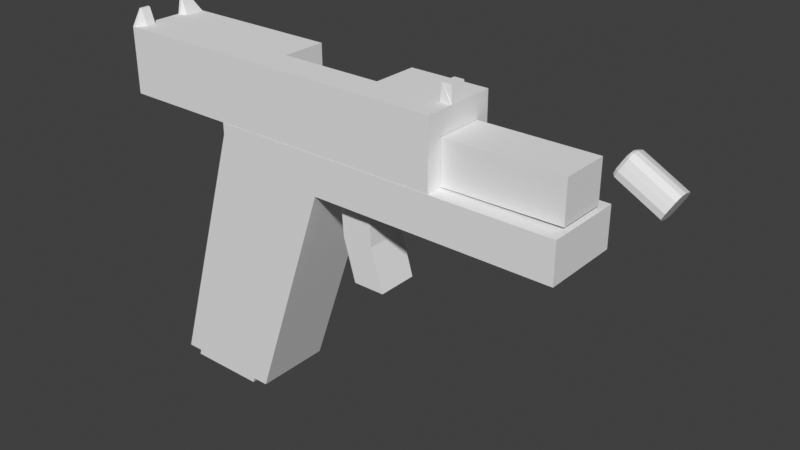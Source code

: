 # Source: bron1.blend  (saved by Blender 3.6.13; exported with 4.5.12 LTS)
import bpy
from mathutils import Matrix  # noqa: F401  (used for matrix-valued properties, if any)

bpy.ops.wm.read_factory_settings(use_empty=True)
scene = bpy.context.scene
scene.name = 'Scene'

# ---- world
world_world = bpy.data.worlds.new('World'); scene.world = world_world
world_world.use_nodes = True; world_world.node_tree.nodes.clear()
_N = world_world.node_tree.nodes; _L = world_world.node_tree.links
n0 = _N.new('ShaderNodeOutputWorld'); n0.name = 'World Output'; n0.location = (300, 300)
n1 = _N.new('ShaderNodeBackground'); n1.name = 'Background'; n1.location = (10, 300)
n1.inputs[0].default_value = (0.05088, 0.05088, 0.05088, 1.0)
_L.new(n1.outputs[0], n0.inputs[0])
n0.is_active_output = True
world_world.color = (0.05088, 0.05088, 0.05088)
world_world.use_sun_shadow = False
world_world.sun_shadow_jitter_overblur = 0.0

# ---- meshes
me_kostka_001 = bpy.data.meshes.new('Kostka.001')
me_kostka_001.from_pydata([(-0.2873, -0.04271, -0.1431), (-0.2007, -0.04271, 0.1419), (-0.2873, 0.04272, -0.1431), (-0.2007, 0.04272, 0.1419), (-0.1637, -0.04271, -0.1431), (-0.07712, -0.04271, 0.1111), (-0.1637, 0.04272, -0.1431), (-0.07712, 0.04272, 0.1111), (-0.2007, -0.04271, 0.1545), (-0.2007, 0.04272, 0.1545), (0.1885, 0.04272, 0.1111), (0.1885, -0.04271, 0.1111), (0.1885, 0.04272, 0.1545), (0.1885, -0.04271, 0.1545), (0.1847, -0.02535, 0.2025), (-0.1972, -0.02093, 0.1988), (0.1847, -0.02535, 0.1577), (-0.1972, -0.02093, 0.1536), (0.1847, 0.02764, 0.2025), (-0.1972, 0.02321, 0.1988), (0.1847, 0.02764, 0.1577), (-0.1972, 0.02321, 0.1536), (-0.01936, -0.02427, 0.2019), (-0.1341, -0.02129, 0.1991), (-0.1341, -0.02129, 0.1546), (-0.01936, -0.02427, 0.1541), (-0.1341, 0.02358, 0.1546), (-0.01936, 0.02655, 0.1541), (-0.1341, 0.02358, 0.1991), (-0.01936, 0.02655, 0.2019)], [], [(2, 3, 7, 6), (5, 4, 6, 7), (4, 5, 1, 0), (6, 4, 0, 2), (3, 1, 8, 9), (11, 13, 8, 1, 5), (12, 10, 7, 3, 9), (1, 3, 2, 0), (11, 10, 12, 13), (5, 7, 10, 11), (12, 9, 8, 13), (15, 17, 24, 23), (25, 16, 14, 22), (17, 21, 26, 24), (27, 20, 16, 25), (21, 19, 28, 26), (29, 18, 20, 27), (19, 15, 23, 28), (22, 14, 18, 29), (16, 20, 18, 14), (21, 17, 15, 19), (22, 29, 27, 25), (23, 24, 26, 28)])
_uv = me_kostka_001.uv_layers.new(name='MapaUV')
_uv.uv.foreach_set('vector', [0.375, 0.25, 0.625, 0.25, 0.625, 0.5, 0.375, 0.5, 0.625, 0.75, 0.375, 0.75, 0.375, 0.5, 0.625, 0.5, 0.375, 0.75, 0.625, 0.75, 0.625, 1.0, 0.375, 1.0, 0.375, 0.5, 0.375, 0.75, 0.125, 0.75, 0.125, 0.5, 0.625, 0.25, 0.625, 0.0, 0.625, 0.0, 0.625, 0.25, 0.625, 0.75, 0.625, 0.75, 0.625, 1.0, 0.625, 1.0, 0.625, 0.75, 0.625, 0.5, 0.625, 0.5, 0.625, 0.5, 0.625, 0.25, 0.625, 0.25, 0.625, 0.0, 0.625, 0.25, 0.375, 0.25, 0.375, 0.0, 0.625, 0.75, 0.625, 0.5, 0.625, 0.5, 0.625, 0.75, 0.625, 0.75, 0.625, 0.5, 0.625, 0.5, 0.625, 0.75, 0.625, 0.5, 0.875, 0.5, 0.875, 0.75, 0.625, 0.75, 0.625, 0.0, 0.625, 0.25, 0.5812, 0.25, 0.5812, 0.0, 0.5096, 0.25, 0.375, 0.25, 0.375, 0.0, 0.5096, 0.0, 0.625, 0.25, 0.625, 0.5, 0.5812, 0.5, 0.5812, 0.25, 0.5096, 0.5, 0.375, 0.5, 0.375, 0.25, 0.5096, 0.25, 0.625, 0.5, 0.625, 0.75, 0.5812, 0.75, 0.5812, 0.5, 0.5096, 0.75, 0.375, 0.75, 0.375, 0.5, 0.5096, 0.5, 0.625, 0.75, 0.625, 1.0, 0.5812, 1.0, 0.5812, 0.75, 0.5096, 1.0, 0.375, 1.0, 0.375, 0.75, 0.5096, 0.75, 0.125, 0.5, 0.375, 0.5, 0.375, 0.75, 0.125, 0.75, 0.625, 0.5, 0.875, 0.5, 0.875, 0.75, 0.625, 0.75, 0.559, 0.231, 0.559, 0.1645, 0.6216, 0.1645, 0.6216, 0.231, 0.559, 0.519, 0.625, 0.519, 0.625, 0.5855, 0.559, 0.5855])
me_kostka_001.update()
me_kostka_004 = bpy.data.meshes.new('Kostka.004')
me_kostka_004.from_pydata([(-0.1998, -0.04238, 0.1546), (-0.1998, -0.04238, 0.2272), (-0.1998, 0.04246, 0.1546), (-0.1998, 0.04246, 0.2272), (0.1878, -0.04238, 0.1546), (0.1878, -0.04238, 0.2272), (0.1878, 0.04246, 0.1546), (0.1878, 0.04246, 0.2272), (0.1878, 4.297e-05, 0.2272), (-0.1998, 0.02125, 0.2445), (0.1878, 0.01163, 0.2272), (-0.1998, 0.03186, 0.2445), (-0.01936, -0.02427, 0.2019), (-0.1998, -0.02117, 0.1546), (0.1878, -0.01155, 0.2272), (-0.1341, -0.02129, 0.1991), (-0.1998, -0.02117, 0.2445), (-0.1341, 0.02358, 0.1991), (-0.1998, -0.03177, 0.2445), (-0.01936, 0.02655, 0.2019), (-0.1998, -0.01747, 0.2272), (0.1878, -0.01056, 0.2272), (0.1878, 0.01065, 0.2272), (-0.1998, 0.01756, 0.2272), (0.1858, -0.00859, 0.2445), (0.1858, 0.008676, 0.2445), (0.1747, -0.01056, 0.2272), (0.1747, 0.01065, 0.2272), (0.1753, -0.00859, 0.2445), (0.1753, 0.008676, 0.2445), (-0.1967, -0.04238, 0.2272), (-0.1967, -0.02117, 0.1546), (-0.1967, 0.04246, 0.2272), (-0.1967, 0.02125, 0.2445), (-0.1967, 0.03186, 0.2445), (-0.1967, -0.02117, 0.2445), (-0.1967, -0.03177, 0.2445), (-0.1967, -0.01747, 0.2272), (-0.1967, 0.01756, 0.2272), (-0.1903, 0.04246, 0.2272), (-0.1903, 0.02125, 0.2272), (-0.1903, 0.03186, 0.2272), (-0.1903, -0.02117, 0.2272), (-0.1903, -0.03177, 0.2272), (-0.1903, -0.04238, 0.2272), (-0.1903, -0.02117, 0.1546), (0.1008, 0.04246, 0.2272), (-0.01392, 0.04246, 0.2272), (-0.01392, 0.04246, 0.169), (0.1008, 0.04246, 0.169), (-0.01392, -0.007054, 0.2272), (0.1008, -0.007054, 0.2272), (-0.1998, 0.02324, 0.1988), (-0.1998, 0.02324, 0.1546), (-0.1998, -0.02095, 0.1988), (-0.1998, -0.02095, 0.1546), (0.1878, 4.297e-05, 0.2025), (0.1878, 0.0276, 0.2025), (0.1878, 0.01491, 0.2025), (0.1878, 0.0276, 0.1575), (0.1878, -0.02531, 0.2025), (0.1878, -0.02531, 0.1575), (0.01517, 0.02673, 0.1546), (-0.1341, 0.02358, 0.1546), (-0.01936, 0.02655, 0.1546), (-0.1903, -0.021, 0.1546), (-0.1584, -0.02117, 0.1546), (-0.01936, -0.02427, 0.1546), (-0.1341, -0.02129, 0.1546), (0.01517, -0.02444, 0.1546), (-0.1967, -0.02097, 0.1546), (0.1008, 0.02716, 0.2023), (0.1008, 0.02716, 0.169), (0.1008, -0.007054, 0.2023), (-0.01392, -0.007054, 0.2019), (-0.01392, 0.02658, 0.169), (-0.01392, 0.02658, 0.2019)], [], [(23, 9, 11, 3, 2, 53, 52, 54, 55, 13, 0, 1, 18, 16, 20), (44, 30, 1, 0, 4, 5), (36, 18, 1, 30), (34, 11, 9, 33), (32, 3, 11, 34), (37, 20, 16, 35), (56, 8, 21, 14, 5, 4, 6, 7, 10, 58, 57, 59, 61, 60), (10, 22, 8, 56, 58), (35, 16, 18, 36), (33, 9, 23, 38), (10, 27, 29, 25, 22), (24, 28, 26, 14, 21), (65, 66, 45), (29, 27, 26, 28), (22, 25, 24, 21, 8), (24, 25, 29, 28), (31, 13, 55, 70), (40, 33, 38), (42, 35, 36, 43), (37, 35, 42), (39, 32, 34, 41), (41, 34, 33, 40), (20, 37, 42, 43, 44, 5, 14, 26, 27, 10, 7, 46, 51, 50, 47, 39, 41, 40, 38, 23), (43, 36, 30, 44), (45, 31, 70, 65), (46, 7, 6, 2, 3, 32, 39, 47, 48, 49), (73, 51, 46, 49, 72, 71), (74, 50, 51, 73), (48, 47, 50, 74, 76, 75), (72, 49, 48, 75), (54, 15, 68, 66, 65, 70, 55), (12, 60, 61, 69, 67), (63, 17, 52, 53), (19, 64, 62, 59, 57, 71, 72, 75, 76), (17, 15, 54, 52), (58, 56, 60, 12, 19, 76, 74, 73, 71, 57)])
_uv = me_kostka_004.uv_layers.new(name='MapaUV')
_uv.uv.foreach_set('vector', [0.625, 0.1562, 0.625, 0.1875, 0.625, 0.2188, 0.625, 0.25, 0.375, 0.25, 0.375, 0.1933, 0.5226, 0.1922, 0.5225, 0.06437, 0.375, 0.06314, 0.375, 0.0625, 0.375, 0.0, 0.625, 0.0, 0.625, 0.03125, 0.625, 0.0625, 0.625, 0.09375, 0.625, 0.9928, 0.625, 0.9969, 0.625, 1.0, 0.375, 1.0, 0.375, 0.75, 0.625, 0.75, 0.8719, 0.7188, 0.875, 0.7188, 0.875, 0.75, 0.8719, 0.75, 0.8719, 0.5312, 0.875, 0.5312, 0.875, 0.5625, 0.8719, 0.5625, 0.8719, 0.5, 0.875, 0.5, 0.875, 0.5312, 0.8719, 0.5312, 0.8719, 0.6562, 0.875, 0.6562, 0.875, 0.6875, 0.8719, 0.6875, 0.5398, 0.625, 0.625, 0.625, 0.625, 0.6562, 0.625, 0.6875, 0.625, 0.75, 0.375, 0.75, 0.375, 0.5, 0.625, 0.5, 0.625, 0.5625, 0.5398, 0.5625, 0.5398, 0.5392, 0.3849, 0.5433, 0.3849, 0.7003, 0.5398, 0.7068, 0.625, 0.5625, 0.625, 0.5938, 0.625, 0.625, 0.5398, 0.625, 0.5398, 0.5625, 0.8719, 0.6875, 0.875, 0.6875, 0.875, 0.7188, 0.8719, 0.7188, 0.8719, 0.5625, 0.875, 0.5625, 0.875, 0.5938, 0.8719, 0.5938, 0.625, 0.5625, 0.6387, 0.5938, 0.6353, 0.5938, 0.6286, 0.5938, 0.625, 0.5938, 0.6286, 0.6562, 0.6353, 0.6562, 0.6387, 0.6562, 0.625, 0.6875, 0.625, 0.6562, 0.1322, 0.687, 0.1527, 0.6875, 0.1322, 0.6875, 0.6353, 0.5938, 0.6387, 0.5938, 0.6387, 0.6562, 0.6353, 0.6562, 0.625, 0.5938, 0.6286, 0.5938, 0.6286, 0.6562, 0.625, 0.6562, 0.625, 0.625, 0.6286, 0.6562, 0.6286, 0.5938, 0.6353, 0.5938, 0.6353, 0.6562, 0.1281, 0.6875, 0.125, 0.6875, 0.125, 0.6869, 0.1281, 0.6869, 0.8678, 0.5625, 0.8719, 0.5625, 0.8719, 0.5938, 0.8678, 0.6875, 0.8719, 0.6875, 0.8719, 0.7188, 0.8678, 0.7188, 0.8719, 0.6562, 0.8719, 0.6875, 0.8678, 0.6875, 0.8678, 0.5, 0.8719, 0.5, 0.8719, 0.5312, 0.8678, 0.5312, 0.8678, 0.5312, 0.8719, 0.5312, 0.8719, 0.5625, 0.8678, 0.5625, 0.875, 0.6562, 0.8719, 0.6562, 0.8678, 0.6875, 0.8678, 0.7188, 0.8678, 0.75, 0.625, 0.75, 0.625, 0.6875, 0.6387, 0.6562, 0.6387, 0.5938, 0.625, 0.5625, 0.625, 0.5, 0.6809, 0.5, 0.6851, 0.6435, 0.7571, 0.6406, 0.7545, 0.5, 0.8678, 0.5, 0.8678, 0.5312, 0.8678, 0.5625, 0.8719, 0.5938, 0.875, 0.5938, 0.8678, 0.7188, 0.8719, 0.7188, 0.8719, 0.75, 0.8678, 0.75, 0.1322, 0.6875, 0.1281, 0.6875, 0.1281, 0.6869, 0.1322, 0.687, 0.625, 0.4441, 0.625, 0.5, 0.375, 0.5, 0.375, 0.25, 0.625, 0.25, 0.625, 0.2531, 0.625, 0.2572, 0.625, 0.3705, 0.4246, 0.3705, 0.4246, 0.4441, 0.575, 0.25, 0.5373, 0.25, 0.5373, 0.1754, 0.625, 0.1754, 0.625, 0.1985, 0.575, 0.1985, 0.5754, 0.5, 0.5373, 0.5, 0.5373, 0.25, 0.575, 0.25, 0.625, 0.5746, 0.5373, 0.5746, 0.5373, 0.5, 0.5754, 0.5, 0.5754, 0.5507, 0.625, 0.5507, 0.875, 0.5515, 0.875, 0.5746, 0.625, 0.5746, 0.625, 0.5507, 0.6222, 0.0, 0.5812, 0.0, 0.5812, 0.2499, 0.5963, 0.2479, 0.6163, 0.2454, 0.6203, 0.2449, 0.6222, 0.2447, 0.5096, 0.0, 0.3803, 0.0, 0.3803, 0.25, 0.488, 0.25, 0.5096, 0.247, 0.5812, 0.5001, 0.5812, 0.75, 0.6222, 0.75, 0.6222, 0.5053, 0.5096, 0.75, 0.5096, 0.503, 0.488, 0.5, 0.3803, 0.5, 0.3803, 0.75, 0.4346, 0.75, 0.4346, 0.5702, 0.5062, 0.5779, 0.5062, 0.75, 0.5812, 0.75, 0.5812, 1.0, 0.6222, 1.0, 0.6222, 0.75, 0.3803, 0.81, 0.3803, 0.8802, 0.3803, 1.0, 0.5096, 1.0, 0.5096, 0.75, 0.5062, 0.75, 0.5062, 0.9153, 0.4346, 0.9144, 0.4346, 0.75, 0.3803, 0.75])
me_kostka_004.materials.append(None)
me_kostka_004.update()
me_kostka_005 = bpy.data.meshes.new('Kostka.005')
me_kostka_005.from_pydata([(-0.1052, 0.0008789, 0.1957), (-0.1145, 0.0008789, 0.1782), (-0.1052, 0.01837, 0.1782), (-0.1092, 0.0008789, 0.1955), (-0.1129, 0.0008789, 0.1928), (-0.1052, 0.008405, 0.1955), (-0.1095, 0.008918, 0.1952), (-0.1128, 0.008642, 0.1926), (-0.1121, 0.01392, 0.1913), (-0.1144, 0.008405, 0.1782), (-0.1129, 0.01541, 0.1782), (-0.1144, 0.0008789, 0.1858), (-0.1142, 0.008918, 0.1863), (-0.1128, 0.01522, 0.186), (-0.1052, 0.01817, 0.1858), (-0.1052, 0.01541, 0.1928), (-0.1092, 0.01817, 0.1782), (-0.1095, 0.01784, 0.1863), (-0.1093, 0.01522, 0.1926), (-0.1052, 0.0008789, 0.1607), (-0.1052, 0.01837, 0.1782), (-0.1145, 0.0008789, 0.1782), (-0.1052, 0.008405, 0.1609), (-0.1052, 0.01541, 0.1637), (-0.1092, 0.0008789, 0.1609), (-0.1095, 0.008918, 0.1613), (-0.1093, 0.01522, 0.1639), (-0.1121, 0.01392, 0.1652), (-0.1092, 0.01817, 0.1782), (-0.1129, 0.01541, 0.1782), (-0.1052, 0.01817, 0.1707), (-0.1095, 0.01784, 0.1702), (-0.1128, 0.01522, 0.1705), (-0.1144, 0.0008789, 0.1707), (-0.1129, 0.0008789, 0.1637), (-0.1144, 0.008405, 0.1782), (-0.1142, 0.008918, 0.1702), (-0.1128, 0.008642, 0.1639), (-0.1052, 0.0008789, 0.1957), (-0.1052, -0.01661, 0.1782), (-0.1145, 0.0008789, 0.1782), (-0.1052, -0.006647, 0.1955), (-0.1052, -0.01365, 0.1928), (-0.1092, 0.0008789, 0.1955), (-0.1095, -0.00716, 0.1952), (-0.1093, -0.01346, 0.1926), (-0.1121, -0.01216, 0.1913), (-0.1092, -0.01641, 0.1782), (-0.1129, -0.01365, 0.1782), (-0.1052, -0.01641, 0.1858), (-0.1095, -0.01608, 0.1863), (-0.1128, -0.01346, 0.186), (-0.1144, 0.0008789, 0.1858), (-0.1129, 0.0008789, 0.1928), (-0.1144, -0.006647, 0.1782), (-0.1142, -0.00716, 0.1863), (-0.1128, -0.006885, 0.1926), (-0.1052, 0.0008789, 0.1607), (-0.1145, 0.0008789, 0.1782), (-0.1052, -0.01661, 0.1782), (-0.1092, 0.0008789, 0.1609), (-0.1129, 0.0008789, 0.1637), (-0.1052, -0.006647, 0.1609), (-0.1095, -0.00716, 0.1613), (-0.1128, -0.006885, 0.1639), (-0.1121, -0.01216, 0.1652), (-0.1144, -0.006647, 0.1782), (-0.1129, -0.01365, 0.1782), (-0.1144, 0.0008789, 0.1707), (-0.1142, -0.00716, 0.1702), (-0.1128, -0.01346, 0.1705), (-0.1052, -0.01641, 0.1707), (-0.1052, -0.01365, 0.1637), (-0.1092, -0.01641, 0.1782), (-0.1095, -0.01608, 0.1702), (-0.1093, -0.01346, 0.1639), (-0.05078, -0.01661, 0.1782), (-0.05078, 0.0008789, 0.1957), (-0.05078, -0.01641, 0.1858), (-0.05078, -0.01365, 0.1928), (-0.05078, -0.006647, 0.1955), (-0.05078, 0.0008789, 0.1957), (-0.05078, 0.01837, 0.1782), (-0.05078, 0.008405, 0.1955), (-0.05078, 0.01541, 0.1928), (-0.05078, 0.01817, 0.1858), (-0.05078, 0.01837, 0.1782), (-0.05078, 0.0008789, 0.1607), (-0.05078, 0.01817, 0.1707), (-0.05078, 0.01541, 0.1637), (-0.05078, 0.008405, 0.1609), (-0.05078, 0.0008789, 0.1607), (-0.05078, -0.01661, 0.1782), (-0.05078, -0.006647, 0.1609), (-0.05078, -0.01365, 0.1637), (-0.05078, -0.01641, 0.1707)], [], [(2, 20, 86, 82), (57, 91, 87, 19), (40, 58, 21, 1), (76, 92, 59, 39), (0, 3, 6, 5), (3, 4, 7, 6), (5, 6, 18, 15), (6, 7, 8, 18), (1, 9, 12, 11), (9, 10, 13, 12), (11, 12, 7, 4), (12, 13, 8, 7), (2, 14, 17, 16), (14, 15, 18, 17), (16, 17, 13, 10), (17, 18, 8, 13), (19, 22, 25, 24), (22, 23, 26, 25), (24, 25, 37, 34), (25, 26, 27, 37), (20, 28, 31, 30), (28, 29, 32, 31), (30, 31, 26, 23), (31, 32, 27, 26), (21, 33, 36, 35), (33, 34, 37, 36), (35, 36, 32, 29), (36, 37, 27, 32), (38, 41, 44, 43), (41, 42, 45, 44), (43, 44, 56, 53), (44, 45, 46, 56), (39, 47, 50, 49), (47, 48, 51, 50), (49, 50, 45, 42), (50, 51, 46, 45), (40, 52, 55, 54), (52, 53, 56, 55), (54, 55, 51, 48), (55, 56, 46, 51), (57, 60, 63, 62), (60, 61, 64, 63), (62, 63, 75, 72), (63, 64, 65, 75), (58, 66, 69, 68), (66, 67, 70, 69), (68, 69, 64, 61), (69, 70, 65, 64), (59, 71, 74, 73), (71, 72, 75, 74), (73, 74, 70, 67), (74, 75, 65, 70), (77, 81, 83, 84, 85, 82, 86, 88, 89, 90, 87, 91, 93, 94, 95, 92, 76, 78, 79, 80), (38, 77, 80, 41), (41, 80, 79, 42), (42, 79, 78, 49), (49, 78, 76, 39), (91, 57, 62, 93), (93, 62, 72, 94), (94, 72, 71, 95), (95, 71, 59, 92), (58, 40, 54, 66), (66, 54, 48, 67), (67, 48, 47, 73), (73, 47, 39, 59), (0, 38, 43, 3), (3, 43, 53, 4), (4, 53, 52, 11), (11, 52, 40, 1), (57, 19, 24, 60), (60, 24, 34, 61), (61, 34, 33, 68), (68, 33, 21, 58), (20, 2, 16, 28), (28, 16, 10, 29), (29, 10, 9, 35), (35, 9, 1, 21), (81, 0, 5, 83), (83, 5, 15, 84), (84, 15, 14, 85), (85, 14, 2, 82), (19, 87, 90, 22), (22, 90, 89, 23), (23, 89, 88, 30), (30, 88, 86, 20), (77, 38, 0, 81)])
_uv = me_kostka_005.uv_layers.new(name='MapaUV')
_uv.uv.foreach_set('vector', [0.5, 0.7863, 0.5, 0.7863, 0.5, 1.0, 0.5, 1.0, 0.6613, 0.625, 0.875, 0.625, 0.875, 0.625, 0.6613, 0.625, 0.5, 0.625, 0.5, 0.625, 0.5, 0.625, 0.5, 0.625, 0.5, 0.25, 0.5, 0.25, 0.5, 0.4637, 0.5, 0.4637, 0.3387, 0.625, 0.3543, 0.625, 0.3554, 0.6825, 0.3387, 0.6788, 0.3543, 0.625, 0.375, 0.625, 0.375, 0.6805, 0.3554, 0.6825, 0.3387, 0.6788, 0.3554, 0.6825, 0.3548, 0.75, 0.3387, 0.75, 0.3554, 0.6825, 0.375, 0.6805, 0.3856, 0.7425, 0.3548, 0.75, 0.5, 0.625, 0.5, 0.6788, 0.4425, 0.6825, 0.4462, 0.625, 0.5, 0.6788, 0.5, 0.75, 0.4445, 0.75, 0.4425, 0.6825, 0.4462, 0.625, 0.4425, 0.6825, 0.375, 0.6805, 0.375, 0.625, 0.4425, 0.6825, 0.4445, 0.75, 0.3856, 0.7425, 0.375, 0.6805, 0.5, 0.7863, 0.4462, 0.7863, 0.4425, 0.7696, 0.5, 0.7707, 0.4462, 0.7863, 0.375, 0.7863, 0.375, 0.7702, 0.4425, 0.7696, 0.5, 0.7707, 0.4425, 0.7696, 0.4445, 0.75, 0.5, 0.75, 0.4425, 0.7696, 0.375, 0.7702, 0.3856, 0.7425, 0.4445, 0.75, 0.6613, 0.625, 0.6613, 0.6788, 0.6446, 0.6825, 0.6457, 0.625, 0.6613, 0.6788, 0.6613, 0.75, 0.6452, 0.75, 0.6446, 0.6825, 0.6457, 0.625, 0.6446, 0.6825, 0.625, 0.6805, 0.625, 0.625, 0.6446, 0.6825, 0.6452, 0.75, 0.6175, 0.7394, 0.625, 0.6805, 0.5, 0.7863, 0.5, 0.7707, 0.5575, 0.7696, 0.5538, 0.7863, 0.5, 0.7707, 0.5, 0.75, 0.5555, 0.75, 0.5575, 0.7696, 0.5538, 0.7863, 0.5575, 0.7696, 0.625, 0.7702, 0.625, 0.7863, 0.5575, 0.7696, 0.5555, 0.75, 0.6175, 0.7394, 0.625, 0.7702, 0.5, 0.625, 0.5538, 0.625, 0.5575, 0.6825, 0.5, 0.6788, 0.5538, 0.625, 0.625, 0.625, 0.625, 0.6805, 0.5575, 0.6825, 0.5, 0.6788, 0.5575, 0.6825, 0.5555, 0.75, 0.5, 0.75, 0.5575, 0.6825, 0.625, 0.6805, 0.6175, 0.7394, 0.5555, 0.75, 0.3387, 0.625, 0.3387, 0.5712, 0.3554, 0.5675, 0.3543, 0.625, 0.3387, 0.5712, 0.3387, 0.5, 0.3548, 0.5, 0.3554, 0.5675, 0.3543, 0.625, 0.3554, 0.5675, 0.375, 0.5695, 0.375, 0.625, 0.3554, 0.5675, 0.3548, 0.5, 0.3825, 0.5106, 0.375, 0.5695, 0.5, 0.4637, 0.5, 0.4793, 0.4425, 0.4804, 0.4462, 0.4637, 0.5, 0.4793, 0.5, 0.5, 0.4445, 0.5, 0.4425, 0.4804, 0.4462, 0.4637, 0.4425, 0.4804, 0.375, 0.4798, 0.375, 0.4637, 0.4425, 0.4804, 0.4445, 0.5, 0.3825, 0.5106, 0.375, 0.4798, 0.5, 0.625, 0.4462, 0.625, 0.4425, 0.5675, 0.5, 0.5712, 0.4462, 0.625, 0.375, 0.625, 0.375, 0.5695, 0.4425, 0.5675, 0.5, 0.5712, 0.4425, 0.5675, 0.4445, 0.5, 0.5, 0.5, 0.4425, 0.5675, 0.375, 0.5695, 0.3825, 0.5106, 0.4445, 0.5, 0.6613, 0.625, 0.6457, 0.625, 0.6446, 0.5675, 0.6613, 0.5712, 0.6457, 0.625, 0.625, 0.625, 0.625, 0.5695, 0.6446, 0.5675, 0.6613, 0.5712, 0.6446, 0.5675, 0.6452, 0.5, 0.6613, 0.5, 0.6446, 0.5675, 0.625, 0.5695, 0.6144, 0.5075, 0.6452, 0.5, 0.5, 0.625, 0.5, 0.5712, 0.5575, 0.5675, 0.5538, 0.625, 0.5, 0.5712, 0.5, 0.5, 0.5555, 0.5, 0.5575, 0.5675, 0.5538, 0.625, 0.5575, 0.5675, 0.625, 0.5695, 0.625, 0.625, 0.5575, 0.5675, 0.5555, 0.5, 0.6144, 0.5075, 0.625, 0.5695, 0.5, 0.4637, 0.5538, 0.4637, 0.5575, 0.4804, 0.5, 0.4793, 0.5538, 0.4637, 0.625, 0.4637, 0.625, 0.4798, 0.5575, 0.4804, 0.5, 0.4793, 0.5575, 0.4804, 0.5555, 0.5, 0.5, 0.5, 0.5575, 0.4804, 0.625, 0.4798, 0.6144, 0.5075, 0.5555, 0.5, 0.375, 0.125, 0.375, 0.125, 0.3753, 0.07121, 0.375, 0.02113, 0.386, 0.01102, 0.5, 0.0, 0.5, 0.0, 0.5538, 0.0002583, 0.6039, 0.0, 0.614, 0.01102, 0.625, 0.125, 0.606, 0.231, 0.6236, 0.2373, 0.6039, 0.25, 0.5538, 0.25, 0.5, 0.25, 0.394, 0.231, 0.3877, 0.2486, 0.375, 0.2289, 0.375, 0.1788, 0.3387, 0.625, 0.125, 0.625, 0.125, 0.5712, 0.3387, 0.5712, 0.3387, 0.5712, 0.125, 0.5712, 0.125, 0.5, 0.3387, 0.5, 0.375, 0.4637, 0.375, 0.25, 0.4462, 0.25, 0.4462, 0.4637, 0.4462, 0.4637, 0.4462, 0.25, 0.5, 0.25, 0.5, 0.4637, 0.875, 0.625, 0.6613, 0.625, 0.6613, 0.5712, 0.875, 0.5712, 0.875, 0.5712, 0.6613, 0.5712, 0.6613, 0.5, 0.875, 0.5, 0.625, 0.25, 0.625, 0.4637, 0.5538, 0.4637, 0.5538, 0.25, 0.5538, 0.25, 0.5538, 0.4637, 0.5, 0.4637, 0.5, 0.25, 0.5, 0.625, 0.5, 0.625, 0.5, 0.5712, 0.5, 0.5712, 0.5, 0.5712, 0.5, 0.5712, 0.5, 0.5, 0.5, 0.5, 0.5, 0.5, 0.5, 0.5, 0.5, 0.4793, 0.5, 0.4793, 0.5, 0.4793, 0.5, 0.4793, 0.5, 0.4637, 0.5, 0.4637, 0.3387, 0.625, 0.3387, 0.625, 0.3543, 0.625, 0.3543, 0.625, 0.3543, 0.625, 0.3543, 0.625, 0.375, 0.625, 0.375, 0.625, 0.375, 0.625, 0.375, 0.625, 0.4462, 0.625, 0.4462, 0.625, 0.4462, 0.625, 0.4462, 0.625, 0.5, 0.625, 0.5, 0.625, 0.6613, 0.625, 0.6613, 0.625, 0.6457, 0.625, 0.6457, 0.625, 0.6457, 0.625, 0.6457, 0.625, 0.625, 0.625, 0.625, 0.625, 0.625, 0.625, 0.625, 0.625, 0.5538, 0.625, 0.5538, 0.625, 0.5538, 0.625, 0.5538, 0.625, 0.5, 0.625, 0.5, 0.625, 0.5, 0.7863, 0.5, 0.7863, 0.5, 0.7707, 0.5, 0.7707, 0.5, 0.7707, 0.5, 0.7707, 0.5, 0.75, 0.5, 0.75, 0.5, 0.75, 0.5, 0.75, 0.5, 0.6788, 0.5, 0.6788, 0.5, 0.6788, 0.5, 0.6788, 0.5, 0.625, 0.5, 0.625, 0.125, 0.625, 0.3387, 0.625, 0.3387, 0.6788, 0.125, 0.6788, 0.125, 0.6788, 0.3387, 0.6788, 0.3387, 0.75, 0.125, 0.75, 0.375, 1.0, 0.375, 0.7863, 0.4462, 0.7863, 0.4462, 1.0, 0.4462, 1.0, 0.4462, 0.7863, 0.5, 0.7863, 0.5, 1.0, 0.6613, 0.625, 0.875, 0.625, 0.875, 0.6788, 0.6613, 0.6788, 0.6613, 0.6788, 0.875, 0.6788, 0.875, 0.75, 0.6613, 0.75, 0.625, 0.7863, 0.625, 1.0, 0.5538, 1.0, 0.5538, 0.7863, 0.5538, 0.7863, 0.5538, 1.0, 0.5, 1.0, 0.5, 0.7863, 0.125, 0.625, 0.3387, 0.625, 0.3387, 0.625, 0.125, 0.625])
me_kostka_005.materials.append(None)
me_kostka_005.update()
me_kostka_006 = bpy.data.meshes.new('Kostka.006')
me_kostka_006.from_pydata([(-0.1074, -0.03975, 0.08687), (-0.1871, -0.03975, -0.1522), (-0.1074, 0.03687, 0.08687), (-0.1871, 0.03687, -0.1522), (-0.1958, -0.03975, 0.08687), (-0.2755, -0.03975, -0.1522), (-0.1958, 0.03687, 0.08687), (-0.2755, 0.03687, -0.1522)], [], [(0, 1, 3, 2), (2, 3, 7, 6), (6, 7, 5, 4), (4, 5, 1, 0), (2, 6, 4, 0), (7, 3, 1, 5)])
_uv = me_kostka_006.uv_layers.new(name='MapaUV')
_uv.uv.foreach_set('vector', [0.375, 0.0, 0.625, 0.0, 0.625, 0.25, 0.375, 0.25, 0.375, 0.25, 0.625, 0.25, 0.625, 0.5, 0.375, 0.5, 0.375, 0.5, 0.625, 0.5, 0.625, 0.75, 0.375, 0.75, 0.375, 0.75, 0.625, 0.75, 0.625, 1.0, 0.375, 1.0, 0.125, 0.5, 0.375, 0.5, 0.375, 0.75, 0.125, 0.75, 0.625, 0.5, 0.875, 0.5, 0.875, 0.75, 0.625, 0.75])
me_kostka_006.materials.append(None)
me_kostka_006.update()
me_kostka_007 = bpy.data.meshes.new('Kostka.007')
me_kostka_007.from_pydata([(-0.001446, -0.02279, -0.09503), (-0.01911, -0.02279, 0.01463), (-0.001446, 0.02279, -0.09503), (-0.01911, 0.02279, 0.01463), (0.03357, -0.02279, -0.09503), (0.01591, -0.02279, 0.01463), (0.03357, 0.02279, -0.09503), (0.01591, 0.02279, 0.01463), (-0.01512, -0.02279, -0.04847), (-0.01512, 0.02279, -0.04847), (0.0199, 0.02279, -0.04847), (0.0199, -0.02279, -0.04847)], [], [(8, 1, 3, 9), (9, 3, 7, 10), (10, 7, 5, 11), (11, 5, 1, 8), (2, 6, 4, 0), (7, 3, 1, 5), (4, 11, 8, 0), (6, 10, 11, 4), (2, 9, 10, 6), (0, 8, 9, 2)])
_uv = me_kostka_007.uv_layers.new(name='MapaUV')
_uv.uv.foreach_set('vector', [0.5, 0.0, 0.625, 0.0, 0.625, 0.25, 0.5, 0.25, 0.5, 0.25, 0.625, 0.25, 0.625, 0.5, 0.5, 0.5, 0.5, 0.5, 0.625, 0.5, 0.625, 0.75, 0.5, 0.75, 0.5, 0.75, 0.625, 0.75, 0.625, 1.0, 0.5, 1.0, 0.125, 0.5, 0.375, 0.5, 0.375, 0.75, 0.125, 0.75, 0.625, 0.5, 0.875, 0.5, 0.875, 0.75, 0.625, 0.75, 0.375, 0.75, 0.5, 0.75, 0.5, 1.0, 0.375, 1.0, 0.375, 0.5, 0.5, 0.5, 0.5, 0.75, 0.375, 0.75, 0.375, 0.25, 0.5, 0.25, 0.5, 0.5, 0.375, 0.5, 0.375, 0.0, 0.5, 0.0, 0.5, 0.25, 0.375, 0.25])
me_kostka_007.materials.append(None)
me_kostka_007.update()

# ---- objects
ob_korpus = bpy.data.objects.new('korpus', me_kostka_001)
ob_zamek = bpy.data.objects.new('zamek', me_kostka_004)
ob_pocisk = bpy.data.objects.new('pocisk', me_kostka_005)
ob_magazynek = bpy.data.objects.new('magazynek', me_kostka_006)
ob_spust = bpy.data.objects.new('spust', me_kostka_007)
ob_pistolet = bpy.data.objects.new('Pistolet', None)

# ---- transforms, parenting, visibility, modifiers, constraints
ob_korpus.parent = ob_pistolet
ob_korpus.location = (0.0, 0.0, 0.0)
ob_zamek.parent = ob_pistolet
ob_zamek.location = (-0.13, 0.0, 0.0)
ob_pocisk.parent = ob_pistolet
ob_pocisk.location = (0.1653, 0.08148, -0.05315)
ob_pocisk.rotation_euler = (-0.3447, 0.4996, 0.0)
ob_magazynek.parent = ob_pistolet
ob_magazynek.location = (0.0, 0.0, 0.0)
ob_spust.parent = ob_pistolet
ob_spust.location = (-0.04477, 0.0, 0.1149)
ob_pistolet.location = (0.0, 0.0, 0.0)

# ---- collection membership
scene.collection.objects.link(ob_korpus)
scene.collection.objects.link(ob_zamek)
scene.collection.objects.link(ob_pocisk)
scene.collection.objects.link(ob_magazynek)
scene.collection.objects.link(ob_spust)
scene.collection.objects.link(ob_pistolet)

# ---- scene / render settings (as saved in the file)
scene.frame_start = 1; scene.frame_end = 145; scene.frame_set(16)
scene.render.engine = 'BLENDER_EEVEE_NEXT'
scene.cycles.sampling_pattern = 'TABULATED_SOBOL'
scene.view_settings.view_transform = 'Standard'
bpy.context.view_layer.update()

# ---- added for rendering (the .blend has no active camera and no usable light): camera, sun
cam_auto = bpy.data.cameras.new('AutoCamera')
cam_auto.lens = 50.0
cam_auto.sensor_width = 36.0
cam_auto.clip_end = 1000.0
ob_auto_camera = bpy.data.objects.new('AutoCamera', cam_auto)
scene.collection.objects.link(ob_auto_camera)
ob_auto_camera.location = (0.590978, -0.718993, 0.566199)
ob_auto_camera.rotation_euler = (1.09748, -7.21219e-08, 0.694738)
scene.camera = ob_auto_camera
light_auto_sun = bpy.data.lights.new('AutoSun', 'SUN')
light_auto_sun.energy = 3.0
light_auto_sun.angle = 0.0523599
ob_auto_sun = bpy.data.objects.new('AutoSun', light_auto_sun)
scene.collection.objects.link(ob_auto_sun)
ob_auto_sun.rotation_euler = (0.872665, 0.174533, 0.523599)
bpy.context.view_layer.update()
